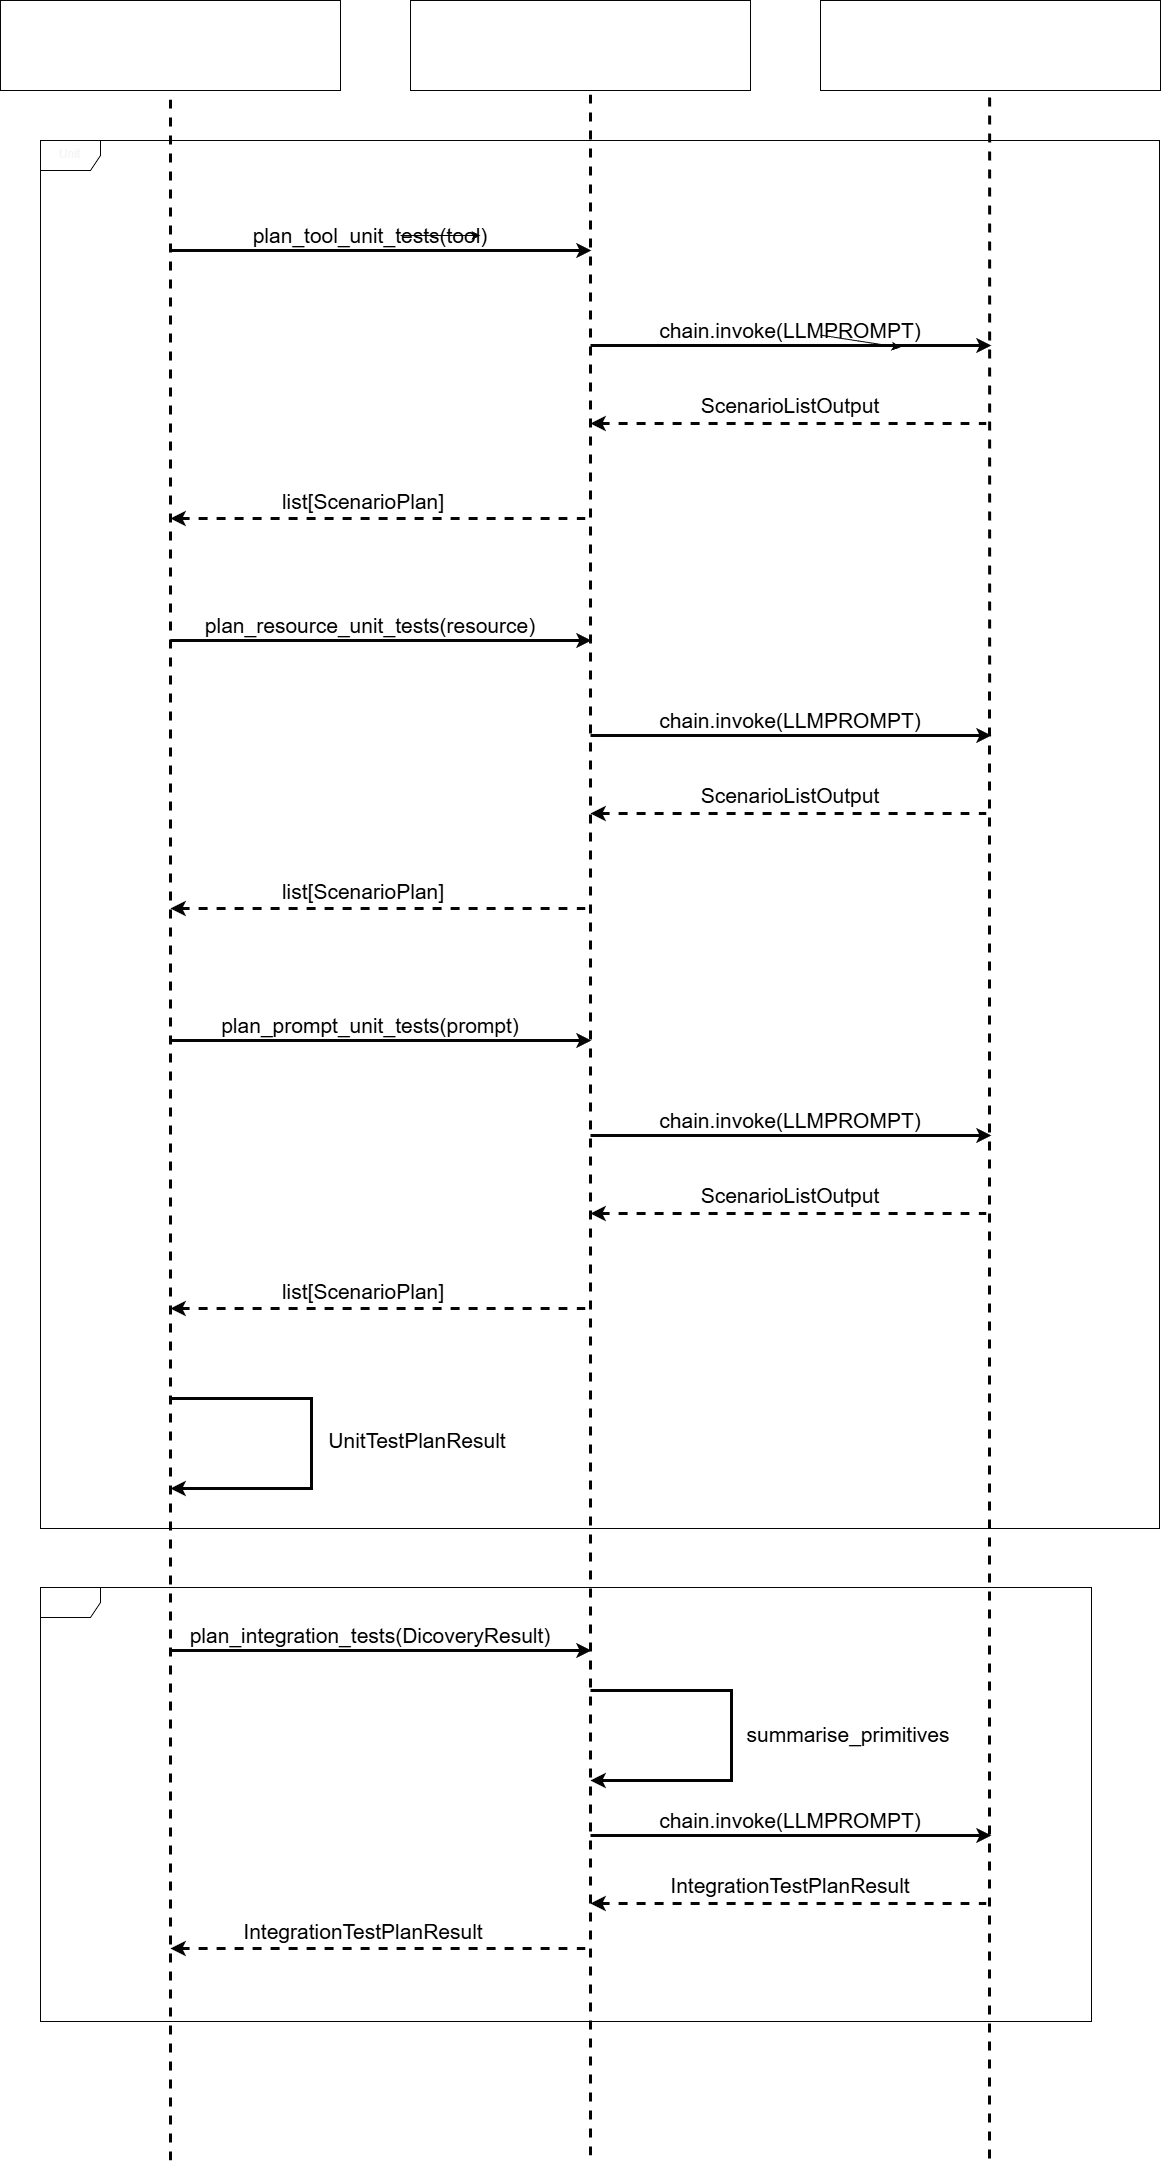

The diagram above was exported from draw.io. Its source (the exported page's mxGraphModel, read from the mxfile embedded in the PNG):
<mxGraphModel dx="6335" dy="2964" grid="0" gridSize="10" guides="1" tooltips="1" connect="1" arrows="1" fold="1" page="1" pageScale="1" pageWidth="827" pageHeight="1169" background="#ffffff" math="0" shadow="0">
  <root>
    <mxCell id="0" />
    <mxCell id="1" parent="0" />
    <mxCell id="2" value="&lt;font style=&quot;font-size: 21px;&quot;&gt;MCPProbeOrchestrator&lt;/font&gt;" style="rounded=0;whiteSpace=wrap;html=1;strokeColor=#050505;fontColor=#FFFFFF;" parent="1" vertex="1">
      <mxGeometry x="-590" y="180" width="340" height="90" as="geometry" />
    </mxCell>
    <mxCell id="3" value="&lt;font style=&quot;font-size: 21px;&quot;&gt;LLMClient&lt;/font&gt;" style="rounded=0;whiteSpace=wrap;html=1;strokeColor=#050505;fontColor=#FFFFFF;" parent="1" vertex="1">
      <mxGeometry x="230" y="180" width="340" height="90" as="geometry" />
    </mxCell>
    <mxCell id="4" value="&lt;font style=&quot;font-size: 21px;&quot;&gt;Planner&lt;/font&gt;" style="rounded=0;whiteSpace=wrap;html=1;strokeColor=#050505;fontColor=#FFFFFF;" parent="1" vertex="1">
      <mxGeometry x="-180" y="180" width="340" height="90" as="geometry" />
    </mxCell>
    <mxCell id="7" value="Unit" style="shape=umlFrame;whiteSpace=wrap;html=1;strokeColor=#050505;fontColor=#F5F5F5;" parent="1" vertex="1">
      <mxGeometry x="-550" y="320" width="1119" height="1388" as="geometry" />
    </mxCell>
    <mxCell id="8" value="Integration" style="shape=umlFrame;whiteSpace=wrap;html=1;strokeColor=#050505;fontColor=#FFFFFF;" parent="1" vertex="1">
      <mxGeometry x="-550" y="1767" width="1051" height="434" as="geometry" />
    </mxCell>
    <mxCell id="11" value="" style="endArrow=none;dashed=1;html=1;entryX=0.5;entryY=1;entryDx=0;entryDy=0;fontColor=#000000;strokeColor=#030303;strokeWidth=3;" parent="1" target="2" edge="1">
      <mxGeometry width="50" height="50" relative="1" as="geometry">
        <mxPoint x="-420" y="2340" as="sourcePoint" />
        <mxPoint x="-30" y="730" as="targetPoint" />
      </mxGeometry>
    </mxCell>
    <mxCell id="12" value="" style="endArrow=none;dashed=1;html=1;entryX=0.5;entryY=1;entryDx=0;entryDy=0;fontColor=#000000;strokeColor=#030303;strokeWidth=3;" parent="1" edge="1">
      <mxGeometry width="50" height="50" relative="1" as="geometry">
        <mxPoint y="2335" as="sourcePoint" />
        <mxPoint y="270" as="targetPoint" />
      </mxGeometry>
    </mxCell>
    <mxCell id="13" value="" style="endArrow=none;dashed=1;html=1;entryX=0.5;entryY=1;entryDx=0;entryDy=0;fontColor=#000000;strokeColor=#030303;strokeWidth=3;" parent="1" edge="1">
      <mxGeometry width="50" height="50" relative="1" as="geometry">
        <mxPoint x="399" y="2338" as="sourcePoint" />
        <mxPoint x="399.09" y="270" as="targetPoint" />
      </mxGeometry>
    </mxCell>
    <mxCell id="16" value="" style="endArrow=classic;html=1;strokeWidth=3;strokeColor=#050505;fontColor=#000000;" parent="1" edge="1">
      <mxGeometry width="50" height="50" relative="1" as="geometry">
        <mxPoint x="-420" y="430" as="sourcePoint" />
        <mxPoint x="1" y="430" as="targetPoint" />
      </mxGeometry>
    </mxCell>
    <mxCell id="62" value="" style="edgeStyle=none;html=1;" edge="1" parent="1" source="18">
      <mxGeometry relative="1" as="geometry">
        <mxPoint x="-110" y="415" as="targetPoint" />
      </mxGeometry>
    </mxCell>
    <mxCell id="18" value="plan_tool_unit_tests(tool)" style="text;html=1;strokeColor=none;fillColor=none;align=center;verticalAlign=middle;whiteSpace=wrap;rounded=0;fontSize=21;fontColor=#000000;" parent="1" vertex="1">
      <mxGeometry x="-250" y="400" width="60" height="30" as="geometry" />
    </mxCell>
    <mxCell id="19" value="ScenarioListOutput" style="text;html=1;strokeColor=none;fillColor=none;align=center;verticalAlign=middle;whiteSpace=wrap;rounded=0;fontSize=21;dashed=1;dashPattern=8 8;fontColor=#000000;" parent="1" vertex="1">
      <mxGeometry x="95" y="570" width="210" height="30" as="geometry" />
    </mxCell>
    <mxCell id="20" value="" style="endArrow=none;html=1;dashed=1;strokeColor=#050505;startArrow=classic;startFill=1;endFill=0;strokeWidth=3;fontColor=#000000;" parent="1" edge="1">
      <mxGeometry width="50" height="50" relative="1" as="geometry">
        <mxPoint y="603" as="sourcePoint" />
        <mxPoint x="396" y="603" as="targetPoint" />
      </mxGeometry>
    </mxCell>
    <mxCell id="63" value="" style="endArrow=none;html=1;dashed=1;strokeColor=#050505;startArrow=classic;startFill=1;endFill=0;strokeWidth=3;fontColor=#000000;" edge="1" parent="1">
      <mxGeometry width="50" height="50" relative="1" as="geometry">
        <mxPoint x="-420" y="698" as="sourcePoint" />
        <mxPoint x="-4.999999999999545" y="698" as="targetPoint" />
      </mxGeometry>
    </mxCell>
    <mxCell id="64" value="list[ScenarioPlan]" style="text;html=1;strokeColor=none;fillColor=none;align=center;verticalAlign=middle;whiteSpace=wrap;rounded=0;fontSize=21;dashed=1;dashPattern=8 8;fontColor=#000000;" vertex="1" parent="1">
      <mxGeometry x="-332" y="666" width="210" height="30" as="geometry" />
    </mxCell>
    <mxCell id="68" value="" style="edgeStyle=none;html=1;" edge="1" parent="1" source="65">
      <mxGeometry relative="1" as="geometry">
        <mxPoint x="310" y="527" as="targetPoint" />
      </mxGeometry>
    </mxCell>
    <mxCell id="65" value="chain.invoke(LLMPROMPT)" style="text;html=1;strokeColor=none;fillColor=none;align=center;verticalAlign=middle;whiteSpace=wrap;rounded=0;fontSize=21;fontColor=#000000;" vertex="1" parent="1">
      <mxGeometry x="170" y="495" width="60" height="30" as="geometry" />
    </mxCell>
    <mxCell id="66" value="" style="endArrow=classic;html=1;strokeWidth=3;strokeColor=#050505;fontColor=#000000;" edge="1" parent="1">
      <mxGeometry width="50" height="50" relative="1" as="geometry">
        <mxPoint y="525" as="sourcePoint" />
        <mxPoint x="401" y="525" as="targetPoint" />
      </mxGeometry>
    </mxCell>
    <mxCell id="69" value="plan_resource_unit_tests(resource)" style="text;html=1;strokeColor=none;fillColor=none;align=center;verticalAlign=middle;whiteSpace=wrap;rounded=0;fontSize=21;fontColor=#000000;" vertex="1" parent="1">
      <mxGeometry x="-250" y="790" width="60" height="30" as="geometry" />
    </mxCell>
    <mxCell id="70" value="" style="endArrow=classic;html=1;strokeWidth=3;strokeColor=#050505;fontColor=#000000;" edge="1" parent="1">
      <mxGeometry width="50" height="50" relative="1" as="geometry">
        <mxPoint x="-420" y="820" as="sourcePoint" />
        <mxPoint x="1" y="820" as="targetPoint" />
      </mxGeometry>
    </mxCell>
    <mxCell id="71" value="chain.invoke(LLMPROMPT)" style="text;html=1;strokeColor=none;fillColor=none;align=center;verticalAlign=middle;whiteSpace=wrap;rounded=0;fontSize=21;fontColor=#000000;" vertex="1" parent="1">
      <mxGeometry x="170" y="885" width="60" height="30" as="geometry" />
    </mxCell>
    <mxCell id="72" value="" style="endArrow=classic;html=1;strokeWidth=3;strokeColor=#050505;fontColor=#000000;" edge="1" parent="1">
      <mxGeometry width="50" height="50" relative="1" as="geometry">
        <mxPoint y="915" as="sourcePoint" />
        <mxPoint x="401" y="915" as="targetPoint" />
      </mxGeometry>
    </mxCell>
    <mxCell id="73" value="ScenarioListOutput" style="text;html=1;strokeColor=none;fillColor=none;align=center;verticalAlign=middle;whiteSpace=wrap;rounded=0;fontSize=21;dashed=1;dashPattern=8 8;fontColor=#000000;" vertex="1" parent="1">
      <mxGeometry x="95" y="960" width="210" height="30" as="geometry" />
    </mxCell>
    <mxCell id="74" value="" style="endArrow=none;html=1;dashed=1;strokeColor=#050505;startArrow=classic;startFill=1;endFill=0;strokeWidth=3;fontColor=#000000;" edge="1" parent="1">
      <mxGeometry width="50" height="50" relative="1" as="geometry">
        <mxPoint y="993" as="sourcePoint" />
        <mxPoint x="396" y="993" as="targetPoint" />
      </mxGeometry>
    </mxCell>
    <mxCell id="75" value="list[ScenarioPlan]" style="text;html=1;strokeColor=none;fillColor=none;align=center;verticalAlign=middle;whiteSpace=wrap;rounded=0;fontSize=21;dashed=1;dashPattern=8 8;fontColor=#000000;" vertex="1" parent="1">
      <mxGeometry x="-332" y="1056" width="210" height="30" as="geometry" />
    </mxCell>
    <mxCell id="76" value="" style="endArrow=none;html=1;dashed=1;strokeColor=#050505;startArrow=classic;startFill=1;endFill=0;strokeWidth=3;fontColor=#000000;" edge="1" parent="1">
      <mxGeometry width="50" height="50" relative="1" as="geometry">
        <mxPoint x="-420" y="1088" as="sourcePoint" />
        <mxPoint x="-4.999999999999545" y="1088" as="targetPoint" />
      </mxGeometry>
    </mxCell>
    <mxCell id="77" value="plan_prompt_unit_tests(prompt)" style="text;html=1;strokeColor=none;fillColor=none;align=center;verticalAlign=middle;whiteSpace=wrap;rounded=0;fontSize=21;fontColor=#000000;" vertex="1" parent="1">
      <mxGeometry x="-250" y="1190" width="60" height="30" as="geometry" />
    </mxCell>
    <mxCell id="78" value="" style="endArrow=classic;html=1;strokeWidth=3;strokeColor=#050505;fontColor=#000000;" edge="1" parent="1">
      <mxGeometry width="50" height="50" relative="1" as="geometry">
        <mxPoint x="-420" y="1220" as="sourcePoint" />
        <mxPoint x="1" y="1220" as="targetPoint" />
      </mxGeometry>
    </mxCell>
    <mxCell id="79" value="chain.invoke(LLMPROMPT)" style="text;html=1;strokeColor=none;fillColor=none;align=center;verticalAlign=middle;whiteSpace=wrap;rounded=0;fontSize=21;fontColor=#000000;" vertex="1" parent="1">
      <mxGeometry x="170" y="1285" width="60" height="30" as="geometry" />
    </mxCell>
    <mxCell id="80" value="" style="endArrow=classic;html=1;strokeWidth=3;strokeColor=#050505;fontColor=#000000;" edge="1" parent="1">
      <mxGeometry width="50" height="50" relative="1" as="geometry">
        <mxPoint y="1315" as="sourcePoint" />
        <mxPoint x="401" y="1315" as="targetPoint" />
      </mxGeometry>
    </mxCell>
    <mxCell id="81" value="ScenarioListOutput" style="text;html=1;strokeColor=none;fillColor=none;align=center;verticalAlign=middle;whiteSpace=wrap;rounded=0;fontSize=21;dashed=1;dashPattern=8 8;fontColor=#000000;" vertex="1" parent="1">
      <mxGeometry x="95" y="1360" width="210" height="30" as="geometry" />
    </mxCell>
    <mxCell id="82" value="" style="endArrow=none;html=1;dashed=1;strokeColor=#050505;startArrow=classic;startFill=1;endFill=0;strokeWidth=3;fontColor=#000000;" edge="1" parent="1">
      <mxGeometry width="50" height="50" relative="1" as="geometry">
        <mxPoint y="1393" as="sourcePoint" />
        <mxPoint x="396" y="1393" as="targetPoint" />
      </mxGeometry>
    </mxCell>
    <mxCell id="83" value="list[ScenarioPlan]" style="text;html=1;strokeColor=none;fillColor=none;align=center;verticalAlign=middle;whiteSpace=wrap;rounded=0;fontSize=21;dashed=1;dashPattern=8 8;fontColor=#000000;" vertex="1" parent="1">
      <mxGeometry x="-332" y="1456" width="210" height="30" as="geometry" />
    </mxCell>
    <mxCell id="84" value="" style="endArrow=none;html=1;dashed=1;strokeColor=#050505;startArrow=classic;startFill=1;endFill=0;strokeWidth=3;fontColor=#000000;" edge="1" parent="1">
      <mxGeometry width="50" height="50" relative="1" as="geometry">
        <mxPoint x="-420" y="1488" as="sourcePoint" />
        <mxPoint x="-4.999999999999545" y="1488" as="targetPoint" />
      </mxGeometry>
    </mxCell>
    <mxCell id="85" value="" style="endArrow=classic;html=1;strokeColor=#030303;strokeWidth=3;rounded=0;" edge="1" parent="1">
      <mxGeometry width="50" height="50" relative="1" as="geometry">
        <mxPoint x="-420" y="1578" as="sourcePoint" />
        <mxPoint x="-420" y="1668" as="targetPoint" />
        <Array as="points">
          <mxPoint x="-279" y="1578" />
          <mxPoint x="-279" y="1668" />
        </Array>
      </mxGeometry>
    </mxCell>
    <mxCell id="86" value="UnitTestPlanResult" style="text;html=1;strokeColor=none;fillColor=none;align=center;verticalAlign=middle;whiteSpace=wrap;rounded=0;fontSize=21;dashed=1;dashPattern=8 8;fontColor=#000000;" vertex="1" parent="1">
      <mxGeometry x="-278" y="1605" width="210" height="30" as="geometry" />
    </mxCell>
    <mxCell id="87" value="plan_integration_tests(DicoveryResult)" style="text;html=1;strokeColor=none;fillColor=none;align=center;verticalAlign=middle;whiteSpace=wrap;rounded=0;fontSize=21;fontColor=#000000;" vertex="1" parent="1">
      <mxGeometry x="-250" y="1800" width="60" height="30" as="geometry" />
    </mxCell>
    <mxCell id="88" value="chain.invoke(LLMPROMPT)" style="text;html=1;strokeColor=none;fillColor=none;align=center;verticalAlign=middle;whiteSpace=wrap;rounded=0;fontSize=21;fontColor=#000000;" vertex="1" parent="1">
      <mxGeometry x="170" y="1985" width="60" height="30" as="geometry" />
    </mxCell>
    <mxCell id="89" value="" style="endArrow=classic;html=1;strokeWidth=3;strokeColor=#050505;fontColor=#000000;" edge="1" parent="1">
      <mxGeometry width="50" height="50" relative="1" as="geometry">
        <mxPoint x="-420" y="1830" as="sourcePoint" />
        <mxPoint x="1" y="1830" as="targetPoint" />
      </mxGeometry>
    </mxCell>
    <mxCell id="90" value="" style="endArrow=classic;html=1;strokeWidth=3;strokeColor=#050505;fontColor=#000000;" edge="1" parent="1">
      <mxGeometry width="50" height="50" relative="1" as="geometry">
        <mxPoint y="2015" as="sourcePoint" />
        <mxPoint x="401" y="2015" as="targetPoint" />
      </mxGeometry>
    </mxCell>
    <mxCell id="91" value="IntegrationTestPlanResult" style="text;html=1;strokeColor=none;fillColor=none;align=center;verticalAlign=middle;whiteSpace=wrap;rounded=0;fontSize=21;dashed=1;dashPattern=8 8;fontColor=#000000;" vertex="1" parent="1">
      <mxGeometry x="95" y="2050" width="210" height="30" as="geometry" />
    </mxCell>
    <mxCell id="92" value="" style="endArrow=none;html=1;dashed=1;strokeColor=#050505;startArrow=classic;startFill=1;endFill=0;strokeWidth=3;fontColor=#000000;" edge="1" parent="1">
      <mxGeometry width="50" height="50" relative="1" as="geometry">
        <mxPoint y="2083" as="sourcePoint" />
        <mxPoint x="396" y="2083" as="targetPoint" />
      </mxGeometry>
    </mxCell>
    <mxCell id="93" value="IntegrationTestPlanResult" style="text;html=1;strokeColor=none;fillColor=none;align=center;verticalAlign=middle;whiteSpace=wrap;rounded=0;fontSize=21;dashed=1;dashPattern=8 8;fontColor=#000000;" vertex="1" parent="1">
      <mxGeometry x="-332" y="2096" width="210" height="30" as="geometry" />
    </mxCell>
    <mxCell id="94" value="" style="endArrow=none;html=1;dashed=1;strokeColor=#050505;startArrow=classic;startFill=1;endFill=0;strokeWidth=3;fontColor=#000000;" edge="1" parent="1">
      <mxGeometry width="50" height="50" relative="1" as="geometry">
        <mxPoint x="-420" y="2128" as="sourcePoint" />
        <mxPoint x="-4.999999999999545" y="2128" as="targetPoint" />
      </mxGeometry>
    </mxCell>
    <mxCell id="95" value="" style="endArrow=classic;html=1;strokeColor=#030303;strokeWidth=3;rounded=0;" edge="1" parent="1">
      <mxGeometry width="50" height="50" relative="1" as="geometry">
        <mxPoint y="1870" as="sourcePoint" />
        <mxPoint y="1960" as="targetPoint" />
        <Array as="points">
          <mxPoint x="141" y="1870" />
          <mxPoint x="141" y="1960" />
        </Array>
      </mxGeometry>
    </mxCell>
    <mxCell id="96" value="summarise_primitives" style="text;html=1;strokeColor=none;fillColor=none;align=center;verticalAlign=middle;whiteSpace=wrap;rounded=0;fontSize=21;dashed=1;dashPattern=8 8;fontColor=#000000;" vertex="1" parent="1">
      <mxGeometry x="153" y="1899" width="210" height="30" as="geometry" />
    </mxCell>
  </root>
</mxGraphModel>